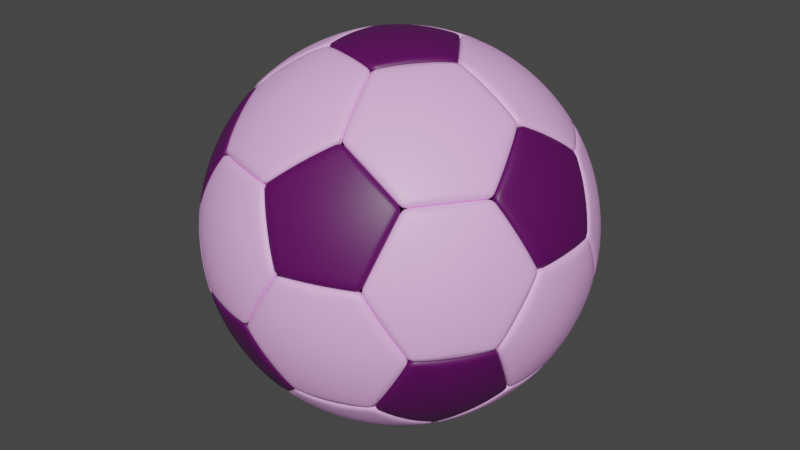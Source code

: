 # Source: TohmSoccerBall_release.blend  (saved by Blender 4.1.23; exported with 4.5.12 LTS)
import bpy
from mathutils import Matrix  # noqa: F401  (used for matrix-valued properties, if any)

bpy.ops.wm.read_factory_settings(use_empty=True)
scene = bpy.context.scene
scene.name = 'Scene'

# ---- collections
col_collection = bpy.data.collections.new('Collection'); scene.collection.children.link(col_collection)

# ---- images (referenced by path relative to the original .blend; pixels are not part of the script)
import os
ASSET_DIR = os.environ.get("B2B_ASSET_DIR", "")  # directory of the original .blend (textures are referenced by path, not embedded)
HERE = os.path.dirname(os.path.abspath(__file__))  # packed textures are extracted next to this script under _unpacked/

def load_image(name, relpath, width, height, colorspace="sRGB"):
    """Load a texture the original file referenced (path relative to the .blend, or extracted next to this script)."""
    p = next((c for c in (os.path.join(HERE, relpath), os.path.join(ASSET_DIR, relpath)) if relpath and os.path.exists(c)), "")
    if p:
        img = bpy.data.images.load(p, check_existing=True)
        img.name = name
    else:  # same state as the original file: an image datablock whose file is absent (Cycles renders it pink)
        img = bpy.data.images.new(name, width, height)
        img.source = "FILE"
        img.filepath = "//" + (relpath or name)
    img.colorspace_settings.name = colorspace
    return img
img_untitled = load_image('Untitled', '', 1024, 1024, 'sRGB')

# ---- materials (node trees are filled in below, after node groups)
mat_tohm_soccerball = bpy.data.materials.new('tohm_SoccerBall')
mat_tohm_soccerball.use_transparent_shadow = False

# ---- node groups
ng_tohm_soccerball = bpy.data.node_groups.new('tohm_SoccerBall', 'GeometryNodeTree')
_s = ng_tohm_soccerball.interface.new_socket(name='Geometry', in_out='OUTPUT', socket_type='NodeSocketGeometry')
_s = ng_tohm_soccerball.interface.new_socket(name='UVMap', in_out='OUTPUT', socket_type='NodeSocketVector')
_s = ng_tohm_soccerball.interface.new_socket(name='Radius', in_out='INPUT', socket_type='NodeSocketFloat')
_s.subtype = 'DISTANCE'
_s.default_value = 1.0
_s.min_value = 0.0
_s = ng_tohm_soccerball.interface.new_socket(name='Subdivision', in_out='INPUT', socket_type='NodeSocketInt')
_s.default_value = 2
_s.min_value = 0
_s.max_value = 6
ng_tohm_soccerball.is_modifier = True
_N = ng_tohm_soccerball.nodes; _L = ng_tohm_soccerball.links
n0 = _N.new('GeometryNodeInputPosition'); n0.name = 'Position.002'; n0.location = (233, 327)
n1 = _N.new('ShaderNodeVectorMath'); n1.name = 'Vector Math.001'; n1.location = (408, 327)
n1.operation = 'NORMALIZE'
n2 = _N.new('ShaderNodeVectorMath'); n2.name = 'Vector Math.002'; n2.location = (583, 327)
n2.operation = 'SCALE'
n3 = _N.new('GeometryNodeSetPosition'); n3.name = 'Set Position'; n3.location = (783, 532)
n4 = _N.new('GeometryNodeSubdivideMesh'); n4.name = 'Subdivide Mesh'; n4.location = (609, 596)
n4.inputs[1].default_value = 3
n5 = _N.new('GeometryNodeTransform'); n5.name = 'Transform Geometry'; n5.location = (-241, 364)
n6 = _N.new('ShaderNodeMath'); n6.name = 'Math.002'; n6.location = (-522, 169)
n6.operation = 'DIVIDE'
n6.inputs[0].default_value = 1291.0
n6.inputs[1].default_value = 1000.0
n7 = _N.new('GeometryNodeDualMesh'); n7.name = 'Dual Mesh'; n7.location = (-416, 364)
n8 = _N.new('GeometryNodeMeshBoolean'); n8.name = 'Mesh Boolean'; n8.location = (-53, 499)
n8.operation = 'INTERSECT'
n8.solver = 'EXACT'
n9 = _N.new('GeometryNodeSplitEdges'); n9.name = 'Split Edges'; n9.location = (448, 596)
n10 = _N.new('GeometryNodeMeshIcoSphere'); n10.name = 'Ico Sphere'; n10.location = (-616, 511)
n11 = _N.new('GeometryNodeExtrudeMesh'); n11.name = 'Extrude Mesh'; n11.location = (1188, 593)
n11.inputs[4].default_value = False
n12 = _N.new('ShaderNodeMath'); n12.name = 'Math'; n12.location = (1180, 336)
n12.operation = 'MULTIPLY'
n12.inputs[0].default_value = 34.7
n12.inputs[1].default_value = 0.001
n13 = _N.new('GeometryNodeSampleIndex'); n13.name = 'Sample Index'; n13.location = (996, 440)
n13.data_type = 'FLOAT_VECTOR'
n13.domain = 'FACE'
n14 = _N.new('GeometryNodeInputIndex'); n14.name = 'Index'; n14.location = (778, 224)
n15 = _N.new('GeometryNodeInputNormal'); n15.name = 'Normal'; n15.location = (778, 304)
n15.legacy_corner_normals = True
n16 = _N.new('GeometryNodeSubdivisionSurface'); n16.name = 'Subdivision Surface'; n16.location = (1536, 539)
n16.inputs[4].default_value = False
n17 = _N.new('NodeGroupOutput'); n17.name = 'Group Output'; n17.location = (2779, 556)
n18 = _N.new('NodeGroupInput'); n18.name = 'Group Input'; n18.location = (1900, 442)
n19 = _N.new('NodeGroupInput'); n19.name = 'Group Input.001'; n19.location = (1346, 408)
n20 = _N.new('GeometryNodeSetShadeSmooth'); n20.name = 'Set Shade Smooth'; n20.location = (2260, 552)
n21 = _N.new('GeometryNodeSetMaterial'); n21.name = 'Set Material'; n21.location = (2428, 547)
n21.inputs[2].default_value = mat_tohm_soccerball
n22 = _N.new('GeometryNodeStoreNamedAttribute'); n22.name = 'Store Named Attribute'; n22.location = (283, 598)
n22.data_type = 'FLOAT_COLOR'
n22.domain = 'FACE'
n22.inputs[2].default_value = 't'
n22.inputs[3].default_value = (1.0, 1.0, 1.0, 1.0)
n23 = _N.new('NodeFrame'); n23.name = 'Frame'; n23.location = (-644, 248)
n23.label = 'Tile size (guessed value)'
n23.width = 368
n24 = _N.new('GeometryNodeTransform'); n24.name = 'Transform Geometry.002'; n24.location = (2087, 548)
n25 = _N.new('GeometryNodeTransform'); n25.name = 'Transform Geometry.003'; n25.location = (1728, 544)
n25.inputs[3].default_value = (0.484, 0.484, 0.484)
n26 = _N.new('GeometryNodeUVUnwrap'); n26.name = 'UV Unwrap'; n26.location = (2604, 490)
n27 = _N.new('GeometryNodeProximity'); n27.name = 'Geometry Proximity'; n27.location = (-53, 660)
n28 = _N.new('FunctionNodeCompare'); n28.name = 'Compare'; n28.location = (107, 660)
n28.operation = 'LESS_THAN'
n28.inputs[1].default_value = 0.01
n29 = _N.new('ShaderNodeClamp'); n29.name = 'Clamp'; n29.location = (1511, 539)
n29.inputs[2].default_value = 11.0
_L.new(n9.outputs[0], n4.inputs[0])
_L.new(n0.outputs[0], n1.inputs[0])
_L.new(n2.outputs[0], n3.inputs[2])
_L.new(n1.outputs[0], n2.inputs[0])
_L.new(n3.outputs[0], n11.inputs[0])
_L.new(n3.outputs[0], n13.inputs[0])
_L.new(n15.outputs[0], n13.inputs[1])
_L.new(n14.outputs[0], n13.inputs[2])
_L.new(n13.outputs[0], n11.inputs[2])
_L.new(n4.outputs[0], n3.inputs[0])
_L.new(n11.outputs[0], n16.inputs[0])
_L.new(n12.outputs[0], n11.inputs[3])
_L.new(n10.outputs[0], n7.inputs[0])
_L.new(n5.outputs[0], n8.inputs[1])
_L.new(n10.outputs[0], n8.inputs[0])
_L.new(n7.outputs[0], n5.inputs[0])
_L.new(n10.outputs[0], n8.inputs[1])
_L.new(n6.outputs[0], n5.inputs[3])
_L.new(n24.outputs[0], n20.inputs[0])
_L.new(n20.outputs[0], n21.inputs[0])
_L.new(n8.outputs[0], n22.inputs[0])
_L.new(n22.outputs[0], n9.inputs[0])
_L.new(n21.outputs[0], n17.inputs[0])
_L.new(n25.outputs[0], n24.inputs[0])
_L.new(n18.outputs[0], n24.inputs[3])
_L.new(n16.outputs[0], n25.inputs[0])
_L.new(n10.outputs[0], n27.inputs[0])
_L.new(n27.outputs[1], n28.inputs[0])
_L.new(n28.outputs[0], n22.inputs[1])
_L.new(n26.outputs[0], n17.inputs[1])
_L.new(n29.outputs[0], n16.inputs[1])
n17.is_active_output = True

# ---- material node trees
mat_tohm_soccerball.use_nodes = True; mat_tohm_soccerball.node_tree.nodes.clear()
_N = mat_tohm_soccerball.node_tree.nodes; _L = mat_tohm_soccerball.node_tree.links
n0 = _N.new('ShaderNodeOutputMaterial'); n0.name = 'Material Output'; n0.location = (166, 489)
n1 = _N.new('ShaderNodeAttribute'); n1.name = 'Attribute'; n1.location = (3, 660)
n1.attribute_name = 't'
n2 = _N.new('ShaderNodeBsdfPrincipled'); n2.name = 'Principled BSDF'; n2.location = (-301, 636)
n3 = _N.new('ShaderNodeMixShader'); n3.name = 'Mix Shader'; n3.location = (2, 478)
n4 = _N.new('ShaderNodeBsdfPrincipled'); n4.name = 'Principled BSDF.001'; n4.location = (-295, 310)
n5 = _N.new('ShaderNodeTexImage'); n5.name = 'Image Texture'; n5.location = (-727, 636)
n5.image = img_untitled
n6 = _N.new('ShaderNodeTexImage'); n6.name = 'Image Texture.001'; n6.location = (-738, 304)
n6.image = img_untitled
n7 = _N.new('ShaderNodeAttribute'); n7.name = 'Attribute.001'; n7.location = (-895, 594)
n7.attribute_name = 'UVMap'
n8 = _N.new('ShaderNodeAttribute'); n8.name = 'Attribute.002'; n8.location = (-911, 266)
n8.attribute_name = 'UVMap'
n9 = _N.new('ShaderNodeMix'); n9.name = 'Mix'; n9.location = (-462, 637)
n9.data_type = 'RGBA'
n9.inputs[0].default_value = 0.9
n9.inputs[7].default_value = (0.0, 0.0, 0.0, 1.0)
n10 = _N.new('ShaderNodeMix'); n10.name = 'Mix.001'; n10.location = (-464, 304)
n10.data_type = 'RGBA'
n10.inputs[7].default_value = (1.0, 1.0, 1.0, 1.0)
_L.new(n3.outputs[0], n0.inputs[0])
_L.new(n2.outputs[0], n3.inputs[1])
_L.new(n1.outputs[2], n3.inputs[0])
_L.new(n4.outputs[0], n3.inputs[2])
_L.new(n9.outputs[2], n2.inputs[0])
_L.new(n10.outputs[2], n4.inputs[0])
_L.new(n7.outputs[1], n5.inputs[0])
_L.new(n8.outputs[1], n6.inputs[0])
_L.new(n5.outputs[0], n9.inputs[6])
_L.new(n6.outputs[0], n10.inputs[6])
n0.is_active_output = True

# ---- world
world_world = bpy.data.worlds.new('World'); scene.world = world_world
world_world.use_nodes = True; world_world.node_tree.nodes.clear()
_N = world_world.node_tree.nodes; _L = world_world.node_tree.links
n0 = _N.new('ShaderNodeOutputWorld'); n0.name = 'World Output'; n0.location = (300, 300)
n1 = _N.new('ShaderNodeBackground'); n1.name = 'Background'; n1.location = (10, 300)
n1.inputs[0].default_value = (0.05088, 0.05088, 0.05088, 1.0)
_L.new(n1.outputs[0], n0.inputs[0])
n0.is_active_output = True
world_world.color = (0.05088, 0.05088, 0.05088)
world_world.use_sun_shadow = False
world_world.sun_shadow_jitter_overblur = 0.0

# ---- meshes
me_icosphere_001 = bpy.data.meshes.new('Icosphere.001')
me_icosphere_001.from_pydata([(-0.3187, 0.0, -0.803), (-0.09848, 0.3031, -0.803), (0.2578, 0.1873, -0.803), (0.2578, -0.1873, -0.803), (-0.09848, -0.3031, -0.803), (0.7236, -0.1511, -0.4472), (0.7845, -0.3384, -0.1285), (0.5643, -0.6415, -0.1285), (0.3673, -0.6415, -0.4472), (0.4658, -0.3384, -0.6442), (-0.1779, -0.5475, -0.6442), (0.07993, -0.7349, -0.4472), (-0.07942, -0.8506, -0.1285), (-0.4357, -0.7349, -0.1285), (-0.4966, -0.5475, -0.4472), (-0.5757, 0.0, -0.6442), (-0.6742, -0.3031, -0.4472), (-0.8336, -0.1873, -0.1285), (-0.8336, 0.1873, -0.1285), (-0.6742, 0.3031, -0.4472), (-0.1779, 0.5475, -0.6442), (-0.4966, 0.5475, -0.4472), (-0.4357, 0.7349, -0.1285), (-0.07942, 0.8506, -0.1285), (0.07993, 0.7349, -0.4472), (0.7236, 0.1511, -0.4472), (0.4658, 0.3384, -0.6442), (0.3673, 0.6415, -0.4472), (0.5643, 0.6415, -0.1285), (0.7845, 0.3384, -0.1285), (0.07942, -0.8506, 0.1285), (0.4357, -0.7349, 0.1285), (0.4966, -0.5475, 0.4472), (0.1779, -0.5475, 0.6442), (-0.07993, -0.7349, 0.4472), (-0.7845, -0.3384, 0.1285), (-0.5643, -0.6415, 0.1285), (-0.3673, -0.6415, 0.4472), (-0.4658, -0.3384, 0.6442), (-0.7236, -0.1511, 0.4472), (-0.5643, 0.6415, 0.1285), (-0.7845, 0.3384, 0.1285), (-0.7236, 0.1511, 0.4472), (-0.4658, 0.3384, 0.6442), (-0.3673, 0.6415, 0.4472), (0.4357, 0.7349, 0.1285), (0.07942, 0.8506, 0.1285), (-0.07993, 0.7349, 0.4472), (0.1779, 0.5475, 0.6442), (0.4966, 0.5475, 0.4472), (0.8336, -0.1873, 0.1285), (0.8336, 0.1873, 0.1285), (0.6742, 0.3031, 0.4472), (0.5757, 0.0, 0.6442), (0.6742, -0.3031, 0.4472), (0.09848, -0.3031, 0.803), (0.3187, 0.0, 0.803), (0.09848, 0.3031, 0.803), (-0.2578, 0.1873, 0.803), (-0.2578, -0.1873, 0.803)], [], [(5, 9, 3, 2, 26, 25), (1, 0, 15, 19, 21, 20), (4, 3, 9, 8, 11, 10), (2, 1, 20, 24, 27, 26), (12, 11, 8, 7, 31, 30), (7, 6, 50, 54, 32, 31), (6, 5, 25, 29, 51, 50), (13, 12, 30, 34, 37, 36), (18, 17, 35, 39, 42, 41), (23, 22, 40, 44, 47, 46), (17, 16, 14, 13, 36, 35), (22, 21, 19, 18, 41, 40), (28, 27, 24, 23, 46, 45), (29, 28, 45, 49, 52, 51), (33, 32, 54, 53, 56, 55), (38, 37, 34, 33, 55, 59), (43, 42, 39, 38, 59, 58), (48, 47, 44, 43, 58, 57), (53, 52, 49, 48, 57, 56), (0, 1, 2, 3, 4), (5, 6, 7, 8, 9), (10, 11, 12, 13, 14), (15, 16, 17, 18, 19), (20, 21, 22, 23, 24), (25, 26, 27, 28, 29), (30, 31, 32, 33, 34), (35, 36, 37, 38, 39), (40, 41, 42, 43, 44), (45, 46, 47, 48, 49), (50, 51, 52, 53, 54), (55, 56, 57, 58, 59), (0, 4, 10, 14, 16, 15)])
me_icosphere_001.polygons.foreach_set('use_smooth', [True] * 32)
_uv = me_icosphere_001.uv_layers.new(name='UVMap')
_uv.uv.foreach_set('vector', [0.3375, 0.1575, 0.3051, 0.1014, 0.3312, 0.05611, 0.396, 0.05611, 0.4222, 0.1014, 0.3898, 0.1575, 0.6949, 0.05611, 0.7597, 0.05611, 0.7858, 0.1014, 0.7534, 0.1575, 0.7011, 0.1575, 0.6688, 0.1014, 0.1494, 0.05611, 0.2142, 0.05611, 0.2403, 0.1014, 0.2079, 0.1575, 0.1557, 0.1575, 0.1233, 0.1014, 0.5131, 0.05611, 0.5778, 0.05611, 0.604, 0.1014, 0.5716, 0.1575, 0.5193, 0.1575, 0.4869, 0.1014, 0.1233, 0.2136, 0.1557, 0.1575, 0.2079, 0.1575, 0.2403, 0.2136, 0.2142, 0.2588, 0.1494, 0.2588, 0.2403, 0.2136, 0.3051, 0.2136, 0.3312, 0.2588, 0.2989, 0.3149, 0.2466, 0.3149, 0.2142, 0.2588, 0.3051, 0.2136, 0.3375, 0.1575, 0.3898, 0.1575, 0.4222, 0.2136, 0.396, 0.2588, 0.3312, 0.2588, 0.05852, 0.2136, 0.1233, 0.2136, 0.1494, 0.2588, 0.117, 0.3149, 0.06479, 0.3149, 0.03239, 0.2588, 0.7858, 0.2136, 0.8506, 0.2136, 0.8767, 0.2588, 0.8443, 0.3149, 0.7921, 0.3149, 0.7597, 0.2588, 0.604, 0.2136, 0.6688, 0.2136, 0.6949, 0.2588, 0.6625, 0.3149, 0.6102, 0.3149, 0.5778, 0.2588, 0.8506, 0.2136, 0.883, 0.1575, 0.9352, 0.1575, 0.9676, 0.2136, 0.9415, 0.2588, 0.8767, 0.2588, 0.6688, 0.2136, 0.7011, 0.1575, 0.7534, 0.1575, 0.7858, 0.2136, 0.7597, 0.2588, 0.6949, 0.2588, 0.4869, 0.2136, 0.5193, 0.1575, 0.5716, 0.1575, 0.604, 0.2136, 0.5778, 0.2588, 0.5131, 0.2588, 0.4222, 0.2136, 0.4869, 0.2136, 0.5131, 0.2588, 0.4807, 0.3149, 0.4284, 0.3149, 0.396, 0.2588, 0.2142, 0.371, 0.2466, 0.3149, 0.2989, 0.3149, 0.3312, 0.371, 0.3051, 0.4163, 0.2403, 0.4163, 0.03239, 0.371, 0.06479, 0.3149, 0.117, 0.3149, 0.1494, 0.371, 0.1233, 0.4163, 0.05852, 0.4163, 0.7597, 0.371, 0.7921, 0.3149, 0.8443, 0.3149, 0.8767, 0.371, 0.8506, 0.4163, 0.7858, 0.4163, 0.5778, 0.371, 0.6102, 0.3149, 0.6625, 0.3149, 0.6949, 0.371, 0.6688, 0.4163, 0.604, 0.4163, 0.396, 0.371, 0.4284, 0.3149, 0.4807, 0.3149, 0.5131, 0.371, 0.4869, 0.4163, 0.4222, 0.4163, 0.8767, 0.05611, 0.6949, 0.05611, 0.5131, 0.05611, 0.3312, 0.05611, 0.1494, 0.05611, 0.3375, 0.1575, 0.3051, 0.2136, 0.2403, 0.2136, 0.2079, 0.1575, 0.2403, 0.1014, 0.9676, 0.1014, 0.1557, 0.1575, 0.1233, 0.2136, 0.05852, 0.2136, 0.9352, 0.1575, 0.7858, 0.1014, 0.883, 0.1575, 0.8506, 0.2136, 0.7858, 0.2136, 0.7534, 0.1575, 0.604, 0.1014, 0.7011, 0.1575, 0.6688, 0.2136, 0.604, 0.2136, 0.5716, 0.1575, 0.3898, 0.1575, 0.4222, 0.1014, 0.5193, 0.1575, 0.4869, 0.2136, 0.4222, 0.2136, 0.1494, 0.2588, 0.2142, 0.2588, 0.2466, 0.3149, 0.2142, 0.371, 0.117, 0.3149, 0.8767, 0.2588, 0.9415, 0.2588, 0.06479, 0.3149, 0.03239, 0.371, 0.8443, 0.3149, 0.6949, 0.2588, 0.7597, 0.2588, 0.7921, 0.3149, 0.7597, 0.371, 0.6625, 0.3149, 0.5131, 0.2588, 0.5778, 0.2588, 0.6102, 0.3149, 0.5778, 0.371, 0.4807, 0.3149, 0.3312, 0.2588, 0.396, 0.2588, 0.4284, 0.3149, 0.396, 0.371, 0.2989, 0.3149, 0.1233, 0.4163, 0.3051, 0.4163, 0.4869, 0.4163, 0.6688, 0.4163, 0.8506, 0.4163, 0.8767, 0.05611, 0.9415, 0.05611, 0.9676, 0.1014, 0.9352, 0.1575, 0.883, 0.1575, 0.8506, 0.1014])
me_icosphere_001.materials.append(mat_tohm_soccerball)
me_icosphere_001.update()

# ---- objects
ob_tohm_soccerball = bpy.data.objects.new('tohm_SoccerBall', me_icosphere_001)

# ---- transforms, parenting, visibility, modifiers, constraints
ob_tohm_soccerball.location = (0.0, 0.0, 0.0)
_m = ob_tohm_soccerball.modifiers.new('GeometryNodes', 'NODES')
_m.node_group = ng_tohm_soccerball
_gi = [s.identifier for s in ng_tohm_soccerball.interface.items_tree if s.item_type == 'SOCKET' and s.in_out == 'INPUT']
_m[_gi[0]] = 0.22  # Radius
_m.open_output_attributes_panel = True

# ---- collection membership
col_collection.objects.link(ob_tohm_soccerball)

# ---- scene / render settings (as saved in the file)
scene.frame_start = 1; scene.frame_end = 250; scene.frame_set(192)
scene.render.engine = 'BLENDER_EEVEE_NEXT'
scene.cycles.sampling_pattern = 'TABULATED_SOBOL'
scene.eevee.ray_tracing_options.trace_max_roughness = 0.0
scene.view_settings.view_transform = 'Filmic'
bpy.context.view_layer.update()

# ---- added for rendering (the .blend has no active camera and no usable light): camera, sun
cam_auto = bpy.data.cameras.new('AutoCamera')
cam_auto.lens = 50.0
cam_auto.sensor_width = 36.0
cam_auto.clip_end = 1000.0
ob_auto_camera = bpy.data.objects.new('AutoCamera', cam_auto)
scene.collection.objects.link(ob_auto_camera)
ob_auto_camera.location = (0.352349, -0.422818, 0.281879)
ob_auto_camera.rotation_euler = (1.09748, -7.21219e-08, 0.694738)
scene.camera = ob_auto_camera
light_auto_sun = bpy.data.lights.new('AutoSun', 'SUN')
light_auto_sun.energy = 3.0
light_auto_sun.angle = 0.0523599
ob_auto_sun = bpy.data.objects.new('AutoSun', light_auto_sun)
scene.collection.objects.link(ob_auto_sun)
ob_auto_sun.rotation_euler = (0.872665, 0.174533, 0.523599)
bpy.context.view_layer.update()
